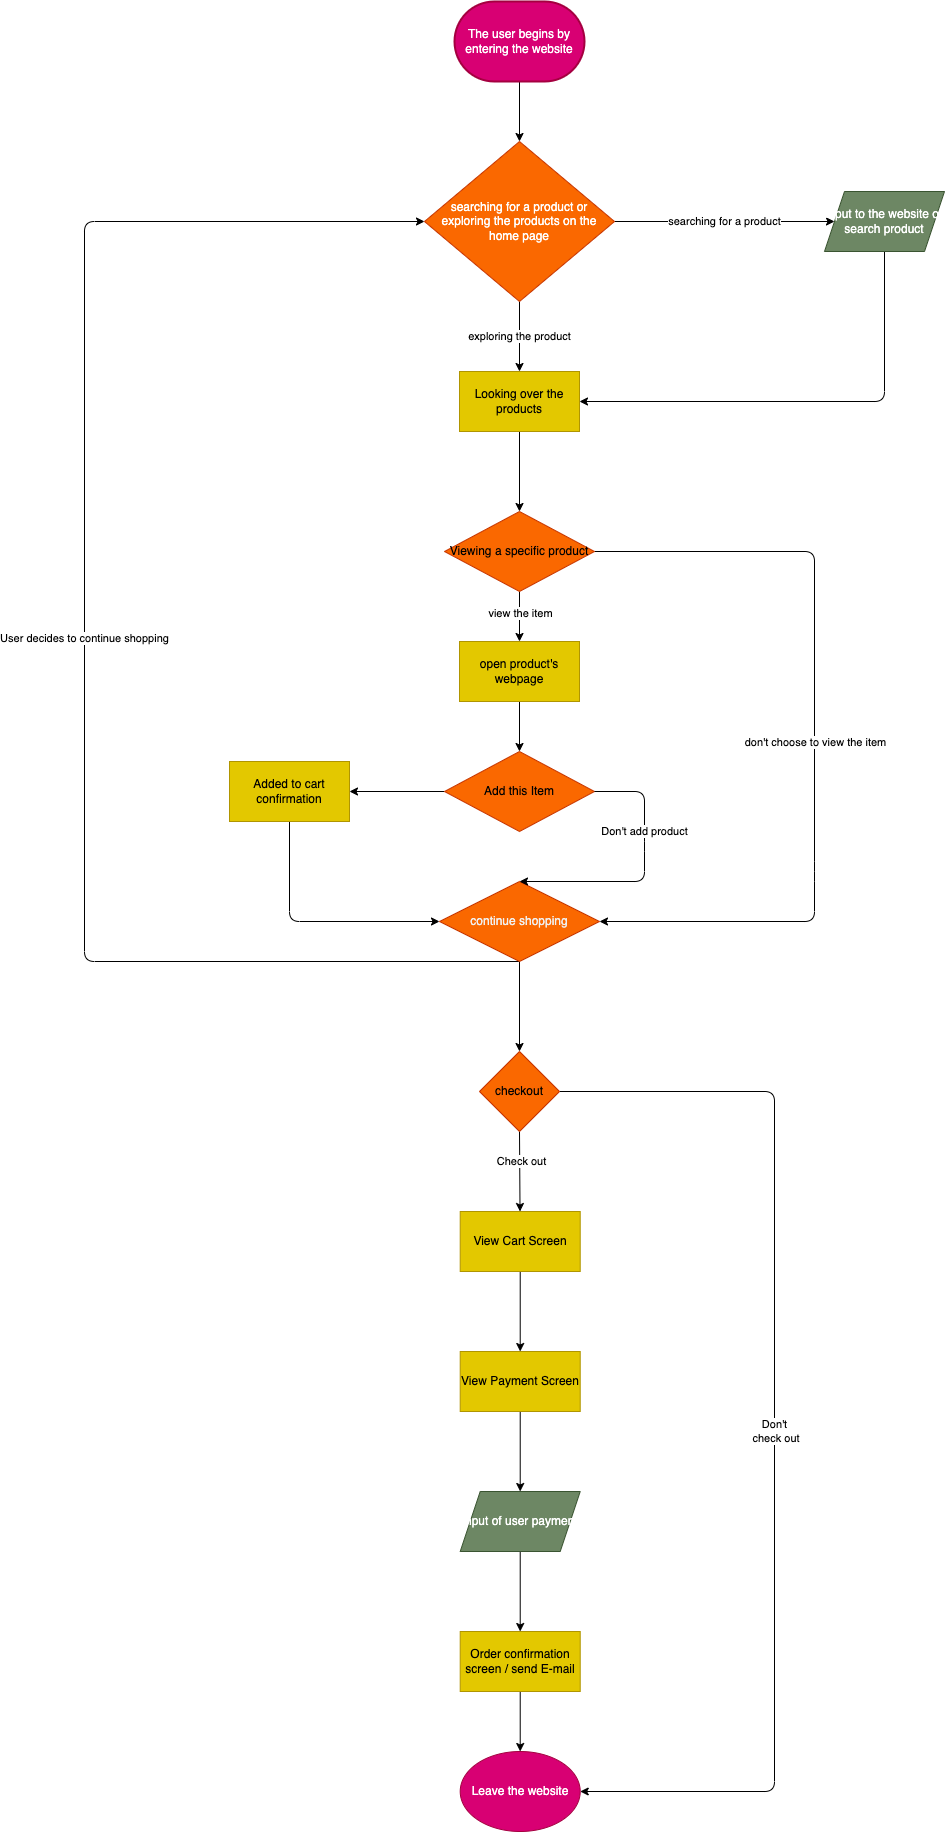

The diagram above was exported from draw.io. Its source (the exported page's mxGraphModel, read from the mxfile embedded in the PNG):
<mxGraphModel dx="1312" dy="734" grid="1" gridSize="10" guides="1" tooltips="1" connect="1" arrows="1" fold="1" page="1" pageScale="1" pageWidth="850" pageHeight="1100" math="0" shadow="0">
  <root>
    <mxCell id="0" />
    <mxCell id="1" parent="0" />
    <mxCell id="7" value="" style="edgeStyle=none;html=1;" parent="1" source="2" target="6" edge="1">
      <mxGeometry relative="1" as="geometry" />
    </mxCell>
    <mxCell id="2" value="The user begins by entering the website" style="strokeWidth=2;html=1;shape=mxgraph.flowchart.terminator;whiteSpace=wrap;fillColor=#d80073;fontColor=#ffffff;strokeColor=#A50040;" parent="1" vertex="1">
      <mxGeometry x="120" y="10" width="130" height="80" as="geometry" />
    </mxCell>
    <mxCell id="8" value="searching for a product" style="edgeStyle=none;html=1;" parent="1" source="6" edge="1">
      <mxGeometry relative="1" as="geometry">
        <mxPoint x="500" y="230" as="targetPoint" />
      </mxGeometry>
    </mxCell>
    <mxCell id="13" value="exploring the product" style="edgeStyle=none;html=1;" parent="1" source="6" target="11" edge="1">
      <mxGeometry relative="1" as="geometry" />
    </mxCell>
    <mxCell id="6" value="&lt;span style=&quot;font-family: &amp;#34;helvetica&amp;#34; ; font-size: 12px ; font-style: normal ; font-weight: 400 ; letter-spacing: normal ; text-align: center ; text-indent: 0px ; text-transform: none ; word-spacing: 0px ; display: inline ; float: none&quot;&gt;&lt;font color=&quot;#ffffff&quot;&gt;searching for a product or exploring the products on the home page&lt;/font&gt;&lt;/span&gt;" style="rhombus;whiteSpace=wrap;html=1;fillColor=#fa6800;fontColor=#000000;strokeColor=#C73500;" parent="1" vertex="1">
      <mxGeometry x="90" y="150" width="190" height="160" as="geometry" />
    </mxCell>
    <mxCell id="14" style="edgeStyle=none;html=1;exitX=0.5;exitY=1;exitDx=0;exitDy=0;entryX=1;entryY=0.5;entryDx=0;entryDy=0;" parent="1" source="9" target="11" edge="1">
      <mxGeometry relative="1" as="geometry">
        <Array as="points">
          <mxPoint x="550" y="410" />
        </Array>
      </mxGeometry>
    </mxCell>
    <mxCell id="9" value="input to the website of search product" style="shape=parallelogram;perimeter=parallelogramPerimeter;whiteSpace=wrap;html=1;fixedSize=1;fillColor=#6d8764;fontColor=#ffffff;strokeColor=#3A5431;" parent="1" vertex="1">
      <mxGeometry x="490" y="200" width="120" height="60" as="geometry" />
    </mxCell>
    <mxCell id="16" value="" style="edgeStyle=none;html=1;" parent="1" source="11" target="15" edge="1">
      <mxGeometry relative="1" as="geometry" />
    </mxCell>
    <mxCell id="11" value="Looking over the products" style="rounded=0;whiteSpace=wrap;html=1;fillColor=#e3c800;fontColor=#000000;strokeColor=#B09500;" parent="1" vertex="1">
      <mxGeometry x="125" y="380" width="120" height="60" as="geometry" />
    </mxCell>
    <mxCell id="20" style="edgeStyle=none;html=1;exitX=1;exitY=0.5;exitDx=0;exitDy=0;entryX=1;entryY=0.5;entryDx=0;entryDy=0;" parent="1" source="15" target="19" edge="1">
      <mxGeometry relative="1" as="geometry">
        <Array as="points">
          <mxPoint x="480" y="560" />
          <mxPoint x="480" y="880" />
          <mxPoint x="480" y="930" />
        </Array>
      </mxGeometry>
    </mxCell>
    <mxCell id="21" value="don't choose to view the item&lt;br&gt;" style="edgeLabel;html=1;align=center;verticalAlign=middle;resizable=0;points=[];" parent="20" vertex="1" connectable="0">
      <mxGeometry x="-0.8237" relative="1" as="geometry">
        <mxPoint x="149" y="190" as="offset" />
      </mxGeometry>
    </mxCell>
    <mxCell id="23" value="" style="edgeStyle=none;html=1;" parent="1" source="15" target="25" edge="1">
      <mxGeometry relative="1" as="geometry">
        <mxPoint x="185" y="650" as="targetPoint" />
      </mxGeometry>
    </mxCell>
    <mxCell id="27" value="view the item" style="edgeLabel;html=1;align=center;verticalAlign=middle;resizable=0;points=[];" parent="23" vertex="1" connectable="0">
      <mxGeometry x="-0.1616" relative="1" as="geometry">
        <mxPoint as="offset" />
      </mxGeometry>
    </mxCell>
    <mxCell id="15" value="Viewing a specific product" style="rhombus;whiteSpace=wrap;html=1;fillColor=#fa6800;fontColor=#000000;strokeColor=#C73500;" parent="1" vertex="1">
      <mxGeometry x="110" y="520" width="150" height="80" as="geometry" />
    </mxCell>
    <mxCell id="34" value="User decides to continue shopping" style="edgeStyle=none;html=1;exitX=0.5;exitY=1;exitDx=0;exitDy=0;entryX=0;entryY=0.5;entryDx=0;entryDy=0;" parent="1" source="19" target="6" edge="1">
      <mxGeometry relative="1" as="geometry">
        <Array as="points">
          <mxPoint x="-250" y="970" />
          <mxPoint x="-250" y="230" />
        </Array>
      </mxGeometry>
    </mxCell>
    <mxCell id="36" value="" style="edgeStyle=none;html=1;" parent="1" source="19" edge="1">
      <mxGeometry relative="1" as="geometry">
        <mxPoint x="185" y="1060" as="targetPoint" />
      </mxGeometry>
    </mxCell>
    <mxCell id="19" value="&lt;span style=&quot;color: rgb(240 , 240 , 240) ; font-family: &amp;#34;helvetica&amp;#34; ; font-size: 12px ; font-style: normal ; font-weight: 400 ; letter-spacing: normal ; text-align: center ; text-indent: 0px ; text-transform: none ; word-spacing: 0px ; display: inline ; float: none&quot;&gt;continue shopping&lt;/span&gt;" style="rhombus;whiteSpace=wrap;html=1;fillColor=#fa6800;fontColor=#000000;strokeColor=#C73500;" parent="1" vertex="1">
      <mxGeometry x="105" y="890" width="160" height="80" as="geometry" />
    </mxCell>
    <mxCell id="29" value="" style="edgeStyle=none;html=1;" parent="1" source="22" target="28" edge="1">
      <mxGeometry relative="1" as="geometry" />
    </mxCell>
    <mxCell id="22" value="Add this Item" style="rhombus;whiteSpace=wrap;html=1;fillColor=#fa6800;fontColor=#000000;strokeColor=#C73500;" parent="1" vertex="1">
      <mxGeometry x="110" y="760" width="150" height="80" as="geometry" />
    </mxCell>
    <mxCell id="24" value="Don't add product" style="endArrow=classic;html=1;exitX=1;exitY=0.5;exitDx=0;exitDy=0;entryX=0.5;entryY=0;entryDx=0;entryDy=0;" parent="1" source="22" target="19" edge="1">
      <mxGeometry x="-0.322" width="50" height="50" relative="1" as="geometry">
        <mxPoint x="270" y="720" as="sourcePoint" />
        <mxPoint x="270" y="930" as="targetPoint" />
        <Array as="points">
          <mxPoint x="310" y="800" />
          <mxPoint x="310" y="850" />
          <mxPoint x="310" y="890" />
        </Array>
        <mxPoint as="offset" />
      </mxGeometry>
    </mxCell>
    <mxCell id="26" value="" style="edgeStyle=none;html=1;" parent="1" source="25" target="22" edge="1">
      <mxGeometry relative="1" as="geometry" />
    </mxCell>
    <mxCell id="25" value="open product's webpage" style="rounded=0;whiteSpace=wrap;html=1;fillColor=#e3c800;fontColor=#000000;strokeColor=#B09500;" parent="1" vertex="1">
      <mxGeometry x="125" y="650" width="120" height="60" as="geometry" />
    </mxCell>
    <mxCell id="31" style="edgeStyle=none;html=1;exitX=0.5;exitY=1;exitDx=0;exitDy=0;" parent="1" source="28" target="19" edge="1">
      <mxGeometry relative="1" as="geometry">
        <mxPoint x="-44.28571428571422" y="950" as="targetPoint" />
        <Array as="points">
          <mxPoint x="-45" y="930" />
        </Array>
      </mxGeometry>
    </mxCell>
    <mxCell id="28" value="Added to cart confirmation" style="whiteSpace=wrap;html=1;fillColor=#e3c800;fontColor=#000000;strokeColor=#B09500;" parent="1" vertex="1">
      <mxGeometry x="-105" y="770" width="120" height="60" as="geometry" />
    </mxCell>
    <mxCell id="38" style="edgeStyle=none;html=1;exitX=0.5;exitY=1;exitDx=0;exitDy=0;" parent="1" source="37" target="39" edge="1">
      <mxGeometry relative="1" as="geometry">
        <mxPoint x="185.71428571428578" y="1250" as="targetPoint" />
      </mxGeometry>
    </mxCell>
    <mxCell id="50" value="Check out" style="edgeLabel;html=1;align=center;verticalAlign=middle;resizable=0;points=[];" parent="38" vertex="1" connectable="0">
      <mxGeometry x="-0.2472" y="1" relative="1" as="geometry">
        <mxPoint as="offset" />
      </mxGeometry>
    </mxCell>
    <mxCell id="49" value="Don't&lt;br&gt;&amp;nbsp;check out" style="edgeStyle=none;html=1;exitX=1;exitY=0.5;exitDx=0;exitDy=0;entryX=1;entryY=0.5;entryDx=0;entryDy=0;" parent="1" source="37" target="46" edge="1">
      <mxGeometry relative="1" as="geometry">
        <Array as="points">
          <mxPoint x="440" y="1100" />
          <mxPoint x="440" y="1800" />
        </Array>
      </mxGeometry>
    </mxCell>
    <mxCell id="37" value="checkout" style="rhombus;whiteSpace=wrap;html=1;fillColor=#fa6800;fontColor=#000000;strokeColor=#C73500;" parent="1" vertex="1">
      <mxGeometry x="145" y="1060" width="80" height="80" as="geometry" />
    </mxCell>
    <mxCell id="41" value="" style="edgeStyle=none;html=1;" parent="1" source="39" target="40" edge="1">
      <mxGeometry relative="1" as="geometry" />
    </mxCell>
    <mxCell id="39" value="View Cart Screen" style="rounded=0;whiteSpace=wrap;html=1;fillColor=#e3c800;fontColor=#000000;strokeColor=#B09500;" parent="1" vertex="1">
      <mxGeometry x="125.71428571428578" y="1220" width="120" height="60" as="geometry" />
    </mxCell>
    <mxCell id="43" value="" style="edgeStyle=none;html=1;" parent="1" source="40" target="42" edge="1">
      <mxGeometry relative="1" as="geometry" />
    </mxCell>
    <mxCell id="40" value="View Payment Screen" style="whiteSpace=wrap;html=1;rounded=0;fillColor=#e3c800;fontColor=#000000;strokeColor=#B09500;" parent="1" vertex="1">
      <mxGeometry x="125.71428571428578" y="1360" width="120" height="60" as="geometry" />
    </mxCell>
    <mxCell id="45" value="" style="edgeStyle=none;html=1;" parent="1" source="42" target="44" edge="1">
      <mxGeometry relative="1" as="geometry" />
    </mxCell>
    <mxCell id="42" value="input of user payment" style="shape=parallelogram;perimeter=parallelogramPerimeter;whiteSpace=wrap;html=1;fixedSize=1;rounded=0;fillColor=#6d8764;fontColor=#ffffff;strokeColor=#3A5431;" parent="1" vertex="1">
      <mxGeometry x="125.71428571428578" y="1500" width="120" height="60" as="geometry" />
    </mxCell>
    <mxCell id="47" style="edgeStyle=none;html=1;exitX=0.5;exitY=1;exitDx=0;exitDy=0;" parent="1" source="44" target="46" edge="1">
      <mxGeometry relative="1" as="geometry" />
    </mxCell>
    <mxCell id="44" value="Order confirmation screen / send E-mail" style="whiteSpace=wrap;html=1;rounded=0;fillColor=#e3c800;fontColor=#000000;strokeColor=#B09500;" parent="1" vertex="1">
      <mxGeometry x="125.71428571428578" y="1640" width="120" height="60" as="geometry" />
    </mxCell>
    <mxCell id="46" value="Leave the website" style="ellipse;whiteSpace=wrap;html=1;fillColor=#d80073;fontColor=#ffffff;strokeColor=#A50040;" parent="1" vertex="1">
      <mxGeometry x="125.71" y="1760" width="120" height="80" as="geometry" />
    </mxCell>
  </root>
</mxGraphModel>